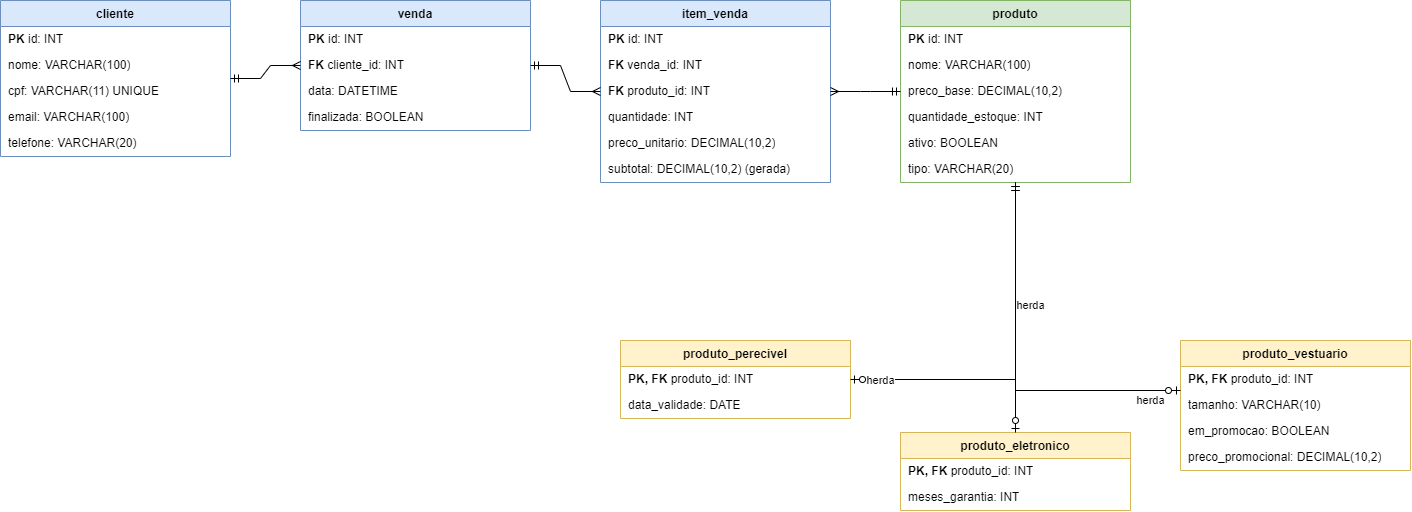

The diagram above was exported from draw.io. Its source (the exported page's mxGraphModel, read from the mxfile embedded in the PNG):
<mxGraphModel dx="1665" dy="832" grid="1" gridSize="10" guides="1" tooltips="1" connect="1" arrows="1" fold="1" page="1" pageScale="1" pageWidth="850" pageHeight="1100" math="0" shadow="0">
  <root>
    <mxCell id="0" />
    <mxCell id="1" parent="0" />
    <mxCell id="t_cliente" parent="1" style="swimlane;fontStyle=1;align=center;verticalAlign=top;childLayout=stackLayout;horizontal=1;startSize=26;horizontalStack=0;resizeParent=1;resizeParentMax=0;resizeLast=0;collapsible=0;marginBottom=0;whiteSpace=wrap;html=1;fillColor=#dae8fc;strokeColor=#6c8ebf;" value="cliente" vertex="1">
      <mxGeometry height="156" width="230" x="40" y="40" as="geometry" />
    </mxCell>
    <mxCell id="r_cliente_0" parent="t_cliente" style="text;strokeColor=none;fillColor=none;align=left;verticalAlign=middle;spacingLeft=6;spacingRight=4;overflow=hidden;rotatable=0;points=[[0,0.5],[1,0.5]];portConstraint=eastwest;whiteSpace=wrap;html=1;" value="&lt;b&gt;PK&lt;/b&gt;  id: INT" vertex="1">
      <mxGeometry height="26" width="230" y="26" as="geometry" />
    </mxCell>
    <mxCell id="r_cliente_1" parent="t_cliente" style="text;strokeColor=none;fillColor=none;align=left;verticalAlign=middle;spacingLeft=6;spacingRight=4;overflow=hidden;rotatable=0;points=[[0,0.5],[1,0.5]];portConstraint=eastwest;whiteSpace=wrap;html=1;" value="nome: VARCHAR(100)" vertex="1">
      <mxGeometry height="26" width="230" y="52" as="geometry" />
    </mxCell>
    <mxCell id="r_cliente_2" parent="t_cliente" style="text;strokeColor=none;fillColor=none;align=left;verticalAlign=middle;spacingLeft=6;spacingRight=4;overflow=hidden;rotatable=0;points=[[0,0.5],[1,0.5]];portConstraint=eastwest;whiteSpace=wrap;html=1;" value="cpf: VARCHAR(11) UNIQUE" vertex="1">
      <mxGeometry height="26" width="230" y="78" as="geometry" />
    </mxCell>
    <mxCell id="r_cliente_3" parent="t_cliente" style="text;strokeColor=none;fillColor=none;align=left;verticalAlign=middle;spacingLeft=6;spacingRight=4;overflow=hidden;rotatable=0;points=[[0,0.5],[1,0.5]];portConstraint=eastwest;whiteSpace=wrap;html=1;" value="email: VARCHAR(100)" vertex="1">
      <mxGeometry height="26" width="230" y="104" as="geometry" />
    </mxCell>
    <mxCell id="r_cliente_4" parent="t_cliente" style="text;strokeColor=none;fillColor=none;align=left;verticalAlign=middle;spacingLeft=6;spacingRight=4;overflow=hidden;rotatable=0;points=[[0,0.5],[1,0.5]];portConstraint=eastwest;whiteSpace=wrap;html=1;" value="telefone: VARCHAR(20)" vertex="1">
      <mxGeometry height="26" width="230" y="130" as="geometry" />
    </mxCell>
    <mxCell id="t_venda" parent="1" style="swimlane;fontStyle=1;align=center;verticalAlign=top;childLayout=stackLayout;horizontal=1;startSize=26;horizontalStack=0;resizeParent=1;resizeParentMax=0;resizeLast=0;collapsible=0;marginBottom=0;whiteSpace=wrap;html=1;fillColor=#dae8fc;strokeColor=#6c8ebf;" value="venda" vertex="1">
      <mxGeometry height="130" width="230" x="340" y="40" as="geometry" />
    </mxCell>
    <mxCell id="r_venda_0" parent="t_venda" style="text;strokeColor=none;fillColor=none;align=left;verticalAlign=middle;spacingLeft=6;spacingRight=4;overflow=hidden;rotatable=0;points=[[0,0.5],[1,0.5]];portConstraint=eastwest;whiteSpace=wrap;html=1;" value="&lt;b&gt;PK&lt;/b&gt;  id: INT" vertex="1">
      <mxGeometry height="26" width="230" y="26" as="geometry" />
    </mxCell>
    <mxCell id="r_venda_1" parent="t_venda" style="text;strokeColor=none;fillColor=none;align=left;verticalAlign=middle;spacingLeft=6;spacingRight=4;overflow=hidden;rotatable=0;points=[[0,0.5],[1,0.5]];portConstraint=eastwest;whiteSpace=wrap;html=1;" value="&lt;b&gt;FK&lt;/b&gt;  cliente_id: INT" vertex="1">
      <mxGeometry height="26" width="230" y="52" as="geometry" />
    </mxCell>
    <mxCell id="r_venda_2" parent="t_venda" style="text;strokeColor=none;fillColor=none;align=left;verticalAlign=middle;spacingLeft=6;spacingRight=4;overflow=hidden;rotatable=0;points=[[0,0.5],[1,0.5]];portConstraint=eastwest;whiteSpace=wrap;html=1;" value="data: DATETIME" vertex="1">
      <mxGeometry height="26" width="230" y="78" as="geometry" />
    </mxCell>
    <mxCell id="r_venda_3" parent="t_venda" style="text;strokeColor=none;fillColor=none;align=left;verticalAlign=middle;spacingLeft=6;spacingRight=4;overflow=hidden;rotatable=0;points=[[0,0.5],[1,0.5]];portConstraint=eastwest;whiteSpace=wrap;html=1;" value="finalizada: BOOLEAN" vertex="1">
      <mxGeometry height="26" width="230" y="104" as="geometry" />
    </mxCell>
    <mxCell id="t_item_venda" parent="1" style="swimlane;fontStyle=1;align=center;verticalAlign=top;childLayout=stackLayout;horizontal=1;startSize=26;horizontalStack=0;resizeParent=1;resizeParentMax=0;resizeLast=0;collapsible=0;marginBottom=0;whiteSpace=wrap;html=1;fillColor=#dae8fc;strokeColor=#6c8ebf;" value="item_venda" vertex="1">
      <mxGeometry height="182" width="230" x="640" y="40" as="geometry" />
    </mxCell>
    <mxCell id="r_item_venda_0" parent="t_item_venda" style="text;strokeColor=none;fillColor=none;align=left;verticalAlign=middle;spacingLeft=6;spacingRight=4;overflow=hidden;rotatable=0;points=[[0,0.5],[1,0.5]];portConstraint=eastwest;whiteSpace=wrap;html=1;" value="&lt;b&gt;PK&lt;/b&gt;  id: INT" vertex="1">
      <mxGeometry height="26" width="230" y="26" as="geometry" />
    </mxCell>
    <mxCell id="r_item_venda_1" parent="t_item_venda" style="text;strokeColor=none;fillColor=none;align=left;verticalAlign=middle;spacingLeft=6;spacingRight=4;overflow=hidden;rotatable=0;points=[[0,0.5],[1,0.5]];portConstraint=eastwest;whiteSpace=wrap;html=1;" value="&lt;b&gt;FK&lt;/b&gt;  venda_id: INT" vertex="1">
      <mxGeometry height="26" width="230" y="52" as="geometry" />
    </mxCell>
    <mxCell id="r_item_venda_2" parent="t_item_venda" style="text;strokeColor=none;fillColor=none;align=left;verticalAlign=middle;spacingLeft=6;spacingRight=4;overflow=hidden;rotatable=0;points=[[0,0.5],[1,0.5]];portConstraint=eastwest;whiteSpace=wrap;html=1;" value="&lt;b&gt;FK&lt;/b&gt;  produto_id: INT" vertex="1">
      <mxGeometry height="26" width="230" y="78" as="geometry" />
    </mxCell>
    <mxCell id="r_item_venda_3" parent="t_item_venda" style="text;strokeColor=none;fillColor=none;align=left;verticalAlign=middle;spacingLeft=6;spacingRight=4;overflow=hidden;rotatable=0;points=[[0,0.5],[1,0.5]];portConstraint=eastwest;whiteSpace=wrap;html=1;" value="quantidade: INT" vertex="1">
      <mxGeometry height="26" width="230" y="104" as="geometry" />
    </mxCell>
    <mxCell id="r_item_venda_4" parent="t_item_venda" style="text;strokeColor=none;fillColor=none;align=left;verticalAlign=middle;spacingLeft=6;spacingRight=4;overflow=hidden;rotatable=0;points=[[0,0.5],[1,0.5]];portConstraint=eastwest;whiteSpace=wrap;html=1;" value="preco_unitario: DECIMAL(10,2)" vertex="1">
      <mxGeometry height="26" width="230" y="130" as="geometry" />
    </mxCell>
    <mxCell id="r_item_venda_5" parent="t_item_venda" style="text;strokeColor=none;fillColor=none;align=left;verticalAlign=middle;spacingLeft=6;spacingRight=4;overflow=hidden;rotatable=0;points=[[0,0.5],[1,0.5]];portConstraint=eastwest;whiteSpace=wrap;html=1;" value="subtotal: DECIMAL(10,2) (gerada)" vertex="1">
      <mxGeometry height="26" width="230" y="156" as="geometry" />
    </mxCell>
    <mxCell id="t_produto" parent="1" style="swimlane;fontStyle=1;align=center;verticalAlign=top;childLayout=stackLayout;horizontal=1;startSize=26;horizontalStack=0;resizeParent=1;resizeParentMax=0;resizeLast=0;collapsible=0;marginBottom=0;whiteSpace=wrap;html=1;fillColor=#d5e8d4;strokeColor=#82b366;" value="produto" vertex="1">
      <mxGeometry height="182" width="230" x="940" y="40" as="geometry" />
    </mxCell>
    <mxCell id="r_produto_0" parent="t_produto" style="text;strokeColor=none;fillColor=none;align=left;verticalAlign=middle;spacingLeft=6;spacingRight=4;overflow=hidden;rotatable=0;points=[[0,0.5],[1,0.5]];portConstraint=eastwest;whiteSpace=wrap;html=1;" value="&lt;b&gt;PK&lt;/b&gt;  id: INT" vertex="1">
      <mxGeometry height="26" width="230" y="26" as="geometry" />
    </mxCell>
    <mxCell id="r_produto_1" parent="t_produto" style="text;strokeColor=none;fillColor=none;align=left;verticalAlign=middle;spacingLeft=6;spacingRight=4;overflow=hidden;rotatable=0;points=[[0,0.5],[1,0.5]];portConstraint=eastwest;whiteSpace=wrap;html=1;" value="nome: VARCHAR(100)" vertex="1">
      <mxGeometry height="26" width="230" y="52" as="geometry" />
    </mxCell>
    <mxCell id="r_produto_2" parent="t_produto" style="text;strokeColor=none;fillColor=none;align=left;verticalAlign=middle;spacingLeft=6;spacingRight=4;overflow=hidden;rotatable=0;points=[[0,0.5],[1,0.5]];portConstraint=eastwest;whiteSpace=wrap;html=1;" value="preco_base: DECIMAL(10,2)" vertex="1">
      <mxGeometry height="26" width="230" y="78" as="geometry" />
    </mxCell>
    <mxCell id="r_produto_3" parent="t_produto" style="text;strokeColor=none;fillColor=none;align=left;verticalAlign=middle;spacingLeft=6;spacingRight=4;overflow=hidden;rotatable=0;points=[[0,0.5],[1,0.5]];portConstraint=eastwest;whiteSpace=wrap;html=1;" value="quantidade_estoque: INT" vertex="1">
      <mxGeometry height="26" width="230" y="104" as="geometry" />
    </mxCell>
    <mxCell id="r_produto_4" parent="t_produto" style="text;strokeColor=none;fillColor=none;align=left;verticalAlign=middle;spacingLeft=6;spacingRight=4;overflow=hidden;rotatable=0;points=[[0,0.5],[1,0.5]];portConstraint=eastwest;whiteSpace=wrap;html=1;" value="ativo: BOOLEAN" vertex="1">
      <mxGeometry height="26" width="230" y="130" as="geometry" />
    </mxCell>
    <mxCell id="r_produto_5" parent="t_produto" style="text;strokeColor=none;fillColor=none;align=left;verticalAlign=middle;spacingLeft=6;spacingRight=4;overflow=hidden;rotatable=0;points=[[0,0.5],[1,0.5]];portConstraint=eastwest;whiteSpace=wrap;html=1;" value="tipo: VARCHAR(20)" vertex="1">
      <mxGeometry height="26" width="230" y="156" as="geometry" />
    </mxCell>
    <mxCell id="t_produto_perecivel" parent="1" style="swimlane;fontStyle=1;align=center;verticalAlign=top;childLayout=stackLayout;horizontal=1;startSize=26;horizontalStack=0;resizeParent=1;resizeParentMax=0;resizeLast=0;collapsible=0;marginBottom=0;whiteSpace=wrap;html=1;fillColor=#fff2cc;strokeColor=#d6b656;" value="produto_perecivel" vertex="1">
      <mxGeometry height="78" width="230" x="660" y="380" as="geometry" />
    </mxCell>
    <mxCell id="r_produto_perecivel_0" parent="t_produto_perecivel" style="text;strokeColor=none;fillColor=none;align=left;verticalAlign=middle;spacingLeft=6;spacingRight=4;overflow=hidden;rotatable=0;points=[[0,0.5],[1,0.5]];portConstraint=eastwest;whiteSpace=wrap;html=1;" value="&lt;b&gt;PK, FK&lt;/b&gt;  produto_id: INT" vertex="1">
      <mxGeometry height="26" width="230" y="26" as="geometry" />
    </mxCell>
    <mxCell id="r_produto_perecivel_1" parent="t_produto_perecivel" style="text;strokeColor=none;fillColor=none;align=left;verticalAlign=middle;spacingLeft=6;spacingRight=4;overflow=hidden;rotatable=0;points=[[0,0.5],[1,0.5]];portConstraint=eastwest;whiteSpace=wrap;html=1;" value="data_validade: DATE" vertex="1">
      <mxGeometry height="26" width="230" y="52" as="geometry" />
    </mxCell>
    <mxCell id="t_produto_eletronico" parent="1" style="swimlane;fontStyle=1;align=center;verticalAlign=top;childLayout=stackLayout;horizontal=1;startSize=26;horizontalStack=0;resizeParent=1;resizeParentMax=0;resizeLast=0;collapsible=0;marginBottom=0;whiteSpace=wrap;html=1;fillColor=#fff2cc;strokeColor=#d6b656;" value="produto_eletronico" vertex="1">
      <mxGeometry height="78" width="230" x="940" y="472" as="geometry" />
    </mxCell>
    <mxCell id="r_produto_eletronico_0" parent="t_produto_eletronico" style="text;strokeColor=none;fillColor=none;align=left;verticalAlign=middle;spacingLeft=6;spacingRight=4;overflow=hidden;rotatable=0;points=[[0,0.5],[1,0.5]];portConstraint=eastwest;whiteSpace=wrap;html=1;" value="&lt;b&gt;PK, FK&lt;/b&gt;  produto_id: INT" vertex="1">
      <mxGeometry height="26" width="230" y="26" as="geometry" />
    </mxCell>
    <mxCell id="r_produto_eletronico_1" parent="t_produto_eletronico" style="text;strokeColor=none;fillColor=none;align=left;verticalAlign=middle;spacingLeft=6;spacingRight=4;overflow=hidden;rotatable=0;points=[[0,0.5],[1,0.5]];portConstraint=eastwest;whiteSpace=wrap;html=1;" value="meses_garantia: INT" vertex="1">
      <mxGeometry height="26" width="230" y="52" as="geometry" />
    </mxCell>
    <mxCell id="t_produto_vestuario" parent="1" style="swimlane;fontStyle=1;align=center;verticalAlign=top;childLayout=stackLayout;horizontal=1;startSize=26;horizontalStack=0;resizeParent=1;resizeParentMax=0;resizeLast=0;collapsible=0;marginBottom=0;whiteSpace=wrap;html=1;fillColor=#fff2cc;strokeColor=#d6b656;" value="produto_vestuario" vertex="1">
      <mxGeometry height="130" width="230" x="1220" y="380" as="geometry" />
    </mxCell>
    <mxCell id="r_produto_vestuario_0" parent="t_produto_vestuario" style="text;strokeColor=none;fillColor=none;align=left;verticalAlign=middle;spacingLeft=6;spacingRight=4;overflow=hidden;rotatable=0;points=[[0,0.5],[1,0.5]];portConstraint=eastwest;whiteSpace=wrap;html=1;" value="&lt;b&gt;PK, FK&lt;/b&gt;  produto_id: INT" vertex="1">
      <mxGeometry height="26" width="230" y="26" as="geometry" />
    </mxCell>
    <mxCell id="r_produto_vestuario_1" parent="t_produto_vestuario" style="text;strokeColor=none;fillColor=none;align=left;verticalAlign=middle;spacingLeft=6;spacingRight=4;overflow=hidden;rotatable=0;points=[[0,0.5],[1,0.5]];portConstraint=eastwest;whiteSpace=wrap;html=1;" value="tamanho: VARCHAR(10)" vertex="1">
      <mxGeometry height="26" width="230" y="52" as="geometry" />
    </mxCell>
    <mxCell id="r_produto_vestuario_2" parent="t_produto_vestuario" style="text;strokeColor=none;fillColor=none;align=left;verticalAlign=middle;spacingLeft=6;spacingRight=4;overflow=hidden;rotatable=0;points=[[0,0.5],[1,0.5]];portConstraint=eastwest;whiteSpace=wrap;html=1;" value="em_promocao: BOOLEAN" vertex="1">
      <mxGeometry height="26" width="230" y="78" as="geometry" />
    </mxCell>
    <mxCell id="r_produto_vestuario_3" parent="t_produto_vestuario" style="text;strokeColor=none;fillColor=none;align=left;verticalAlign=middle;spacingLeft=6;spacingRight=4;overflow=hidden;rotatable=0;points=[[0,0.5],[1,0.5]];portConstraint=eastwest;whiteSpace=wrap;html=1;" value="preco_promocional: DECIMAL(10,2)" vertex="1">
      <mxGeometry height="26" width="230" y="104" as="geometry" />
    </mxCell>
    <mxCell id="e1" edge="1" parent="1" source="t_venda" style="endArrow=ERmandOne;startArrow=ERmany;endFill=0;startFill=0;html=1;rounded=0;edgeStyle=entityRelationEdgeStyle;" target="t_cliente" value="">
      <mxGeometry relative="1" as="geometry" />
    </mxCell>
    <mxCell id="e2" edge="1" parent="1" source="t_item_venda" style="endArrow=ERmandOne;startArrow=ERmany;endFill=0;startFill=0;html=1;rounded=0;edgeStyle=entityRelationEdgeStyle;" target="t_venda" value="">
      <mxGeometry relative="1" as="geometry" />
    </mxCell>
    <mxCell id="e3" edge="1" parent="1" source="t_item_venda" style="endArrow=ERmandOne;startArrow=ERmany;endFill=0;startFill=0;html=1;rounded=0;edgeStyle=entityRelationEdgeStyle;" target="t_produto" value="">
      <mxGeometry relative="1" as="geometry" />
    </mxCell>
    <mxCell id="e_produto_perecivel" edge="1" parent="1" source="t_produto_perecivel" style="endArrow=ERmandOne;startArrow=ERmany;endFill=0;startFill=0;html=1;rounded=0;edgeStyle=orthogonalEdgeStyle;startArrow=ERzeroToOne;" target="t_produto" value="herda">
      <mxGeometry relative="1" x="-0.0884" y="-137" as="geometry">
        <mxPoint x="-2" y="21" as="offset" />
      </mxGeometry>
    </mxCell>
    <mxCell id="e_produto_eletronico" edge="1" parent="1" source="t_produto_eletronico" style="endArrow=ERmandOne;startArrow=ERmany;endFill=0;startFill=0;html=1;rounded=0;edgeStyle=orthogonalEdgeStyle;startArrow=ERzeroToOne;" target="t_produto" value="herda">
      <mxGeometry relative="1" x="0.0127" y="-15" as="geometry">
        <mxPoint as="offset" />
      </mxGeometry>
    </mxCell>
    <mxCell id="e_produto_vestuario" edge="1" parent="1" source="t_produto_vestuario" style="endArrow=ERmandOne;startArrow=ERmany;endFill=0;startFill=0;html=1;rounded=0;edgeStyle=orthogonalEdgeStyle;startArrow=ERzeroToOne;" target="t_produto" value="herda">
      <mxGeometry relative="1" x="-0.0617" y="135" as="geometry">
        <mxPoint as="offset" />
        <Array as="points">
          <mxPoint x="1055" y="430" />
        </Array>
      </mxGeometry>
    </mxCell>
  </root>
</mxGraphModel>